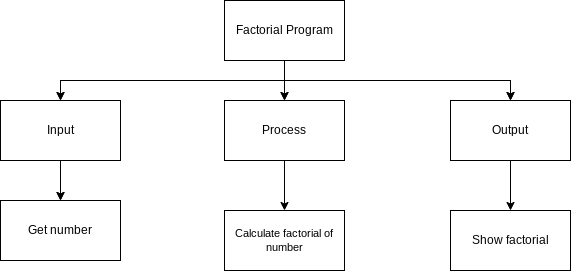

The diagram above was exported from draw.io. Its source (the exported page's mxGraphModel, read from the mxfile embedded in the PNG):
<mxGraphModel dx="1204" dy="741" grid="1" gridSize="10" guides="1" tooltips="1" connect="1" arrows="1" fold="1" page="1" pageScale="1" pageWidth="827" pageHeight="1169" math="0" shadow="0">
  <root>
    <mxCell id="0" />
    <mxCell id="1" parent="0" />
    <mxCell id="9" style="edgeStyle=orthogonalEdgeStyle;html=1;entryX=0.5;entryY=0;entryDx=0;entryDy=0;rounded=0;" parent="1" source="2" target="4" edge="1">
      <mxGeometry relative="1" as="geometry" />
    </mxCell>
    <mxCell id="10" style="edgeStyle=orthogonalEdgeStyle;shape=connector;rounded=0;html=1;entryX=0.5;entryY=0;entryDx=0;entryDy=0;labelBackgroundColor=default;fontFamily=Helvetica;fontSize=11;fontColor=default;endArrow=classic;strokeColor=default;" parent="1" source="2" target="3" edge="1">
      <mxGeometry relative="1" as="geometry">
        <Array as="points">
          <mxPoint x="414" y="200" />
          <mxPoint x="190" y="200" />
        </Array>
      </mxGeometry>
    </mxCell>
    <mxCell id="11" style="edgeStyle=orthogonalEdgeStyle;shape=connector;rounded=0;html=1;entryX=0.5;entryY=0;entryDx=0;entryDy=0;labelBackgroundColor=default;fontFamily=Helvetica;fontSize=11;fontColor=default;endArrow=classic;strokeColor=default;" parent="1" source="2" target="5" edge="1">
      <mxGeometry relative="1" as="geometry">
        <Array as="points">
          <mxPoint x="414" y="200" />
          <mxPoint x="640" y="200" />
        </Array>
      </mxGeometry>
    </mxCell>
    <mxCell id="2" value="Number Guessing Game" style="rounded=0;whiteSpace=wrap;html=1;" parent="1" vertex="1">
      <mxGeometry x="354" y="120" width="120" height="60" as="geometry" />
    </mxCell>
    <mxCell id="14" style="edgeStyle=orthogonalEdgeStyle;shape=connector;rounded=0;html=1;entryX=0.5;entryY=0;entryDx=0;entryDy=0;labelBackgroundColor=default;fontFamily=Helvetica;fontSize=11;fontColor=default;endArrow=classic;strokeColor=default;" parent="1" source="3" target="6" edge="1">
      <mxGeometry relative="1" as="geometry" />
    </mxCell>
    <mxCell id="3" value="Input" style="rounded=0;whiteSpace=wrap;html=1;" parent="1" vertex="1">
      <mxGeometry x="130" y="220" width="120" height="60" as="geometry" />
    </mxCell>
    <mxCell id="4" value="Process" style="rounded=0;whiteSpace=wrap;html=1;" parent="1" vertex="1">
      <mxGeometry x="354" y="220" width="120" height="60" as="geometry" />
    </mxCell>
    <mxCell id="5" value="Output" style="rounded=0;whiteSpace=wrap;html=1;" parent="1" vertex="1">
      <mxGeometry x="580" y="220" width="120" height="60" as="geometry" />
    </mxCell>
    <mxCell id="6" value="Get number entered by user" style="rounded=0;whiteSpace=wrap;html=1;" parent="1" vertex="1">
      <mxGeometry x="130" y="320" width="120" height="60" as="geometry" />
    </mxCell>
    <mxCell id="25" style="edgeStyle=orthogonalEdgeStyle;html=1;entryX=0.5;entryY=0;entryDx=0;entryDy=0;rounded=0;" edge="1" parent="1" source="28" target="32">
      <mxGeometry relative="1" as="geometry" />
    </mxCell>
    <mxCell id="26" style="edgeStyle=orthogonalEdgeStyle;shape=connector;rounded=0;html=1;entryX=0.5;entryY=0;entryDx=0;entryDy=0;labelBackgroundColor=default;fontFamily=Helvetica;fontSize=11;fontColor=default;endArrow=classic;strokeColor=default;" edge="1" parent="1" source="28" target="30">
      <mxGeometry relative="1" as="geometry">
        <Array as="points">
          <mxPoint x="414" y="200" />
          <mxPoint x="190" y="200" />
        </Array>
      </mxGeometry>
    </mxCell>
    <mxCell id="27" style="edgeStyle=orthogonalEdgeStyle;shape=connector;rounded=0;html=1;entryX=0.5;entryY=0;entryDx=0;entryDy=0;labelBackgroundColor=default;fontFamily=Helvetica;fontSize=11;fontColor=default;endArrow=classic;strokeColor=default;" edge="1" parent="1" source="28" target="34">
      <mxGeometry relative="1" as="geometry">
        <Array as="points">
          <mxPoint x="414" y="200" />
          <mxPoint x="640" y="200" />
        </Array>
      </mxGeometry>
    </mxCell>
    <mxCell id="28" value="Factorial Program" style="rounded=0;whiteSpace=wrap;html=1;" vertex="1" parent="1">
      <mxGeometry x="354" y="120" width="120" height="60" as="geometry" />
    </mxCell>
    <mxCell id="29" style="edgeStyle=orthogonalEdgeStyle;shape=connector;rounded=0;html=1;entryX=0.5;entryY=0;entryDx=0;entryDy=0;labelBackgroundColor=default;fontFamily=Helvetica;fontSize=11;fontColor=default;endArrow=classic;strokeColor=default;" edge="1" parent="1" source="30" target="35">
      <mxGeometry relative="1" as="geometry" />
    </mxCell>
    <mxCell id="30" value="Input" style="rounded=0;whiteSpace=wrap;html=1;" vertex="1" parent="1">
      <mxGeometry x="130" y="220" width="120" height="60" as="geometry" />
    </mxCell>
    <mxCell id="31" style="edgeStyle=orthogonalEdgeStyle;html=1;entryX=0.5;entryY=0;entryDx=0;entryDy=0;rounded=0;" edge="1" parent="1" source="32" target="37">
      <mxGeometry relative="1" as="geometry" />
    </mxCell>
    <mxCell id="32" value="Process" style="rounded=0;whiteSpace=wrap;html=1;" vertex="1" parent="1">
      <mxGeometry x="354" y="220" width="120" height="60" as="geometry" />
    </mxCell>
    <mxCell id="33" style="edgeStyle=orthogonalEdgeStyle;html=1;entryX=0.5;entryY=0;entryDx=0;entryDy=0;rounded=0;" edge="1" parent="1" source="34" target="36">
      <mxGeometry relative="1" as="geometry" />
    </mxCell>
    <mxCell id="34" value="Output" style="rounded=0;whiteSpace=wrap;html=1;" vertex="1" parent="1">
      <mxGeometry x="580" y="220" width="120" height="60" as="geometry" />
    </mxCell>
    <mxCell id="35" value="Get number" style="rounded=0;whiteSpace=wrap;html=1;" vertex="1" parent="1">
      <mxGeometry x="130" y="320" width="120" height="60" as="geometry" />
    </mxCell>
    <mxCell id="36" value="Show factorial" style="rounded=0;whiteSpace=wrap;html=1;" vertex="1" parent="1">
      <mxGeometry x="580" y="330" width="120" height="60" as="geometry" />
    </mxCell>
    <mxCell id="37" value="Calculate factorial of number" style="rounded=0;whiteSpace=wrap;html=1;fontFamily=Helvetica;fontSize=11;fontColor=default;" vertex="1" parent="1">
      <mxGeometry x="354" y="330" width="120" height="60" as="geometry" />
    </mxCell>
  </root>
</mxGraphModel>